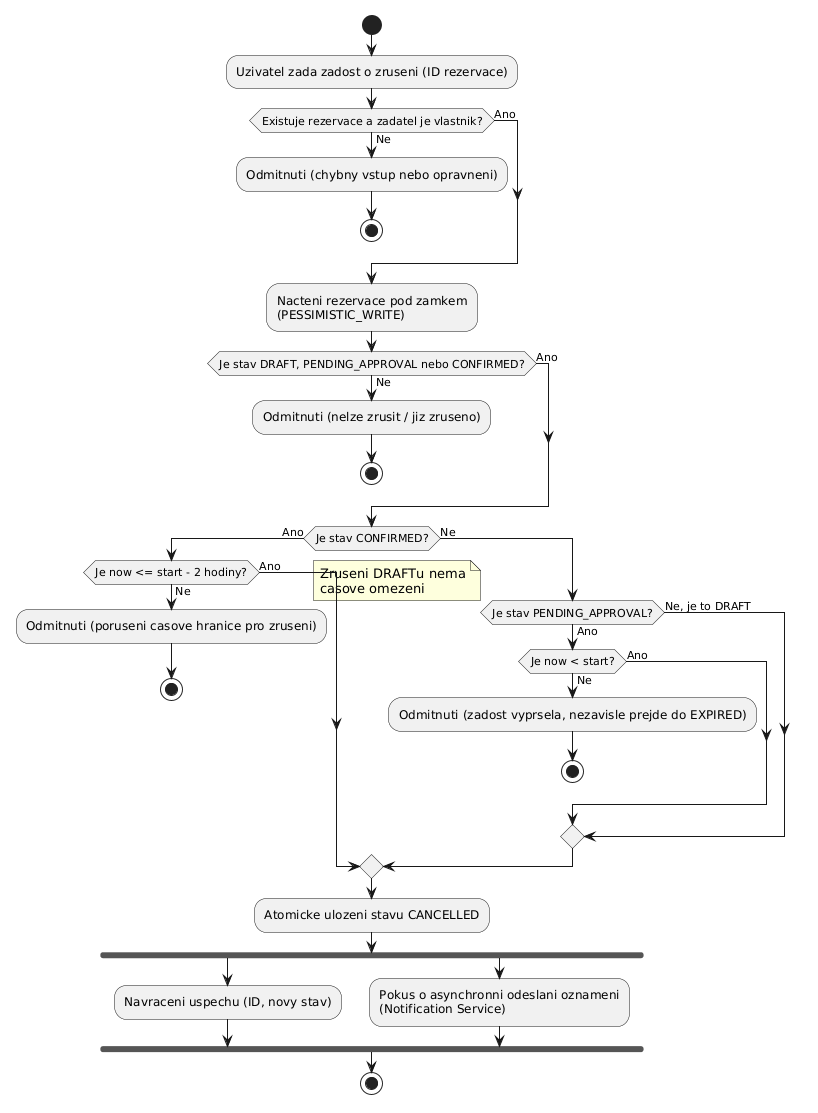

The diagram above was rendered by PlantUML. Its source (embedded in the PNG):
@startuml
start

:Uzivatel zada zadost o zruseni (ID rezervace);

if (Existuje rezervace a zadatel je vlastnik?) then (Ne)
  :Odmitnuti (chybny vstup nebo opravneni);
  stop
else (Ano)
endif

:Nacteni rezervace pod zamkem\n(PESSIMISTIC_WRITE);

if (Je stav DRAFT, PENDING_APPROVAL nebo CONFIRMED?) then (Ne)
  :Odmitnuti (nelze zrusit / jiz zruseno);
  stop
else (Ano)
endif

if (Je stav CONFIRMED?) then (Ano)
  if (Je now <= start - 2 hodiny?) then (Ne)
    :Odmitnuti (poruseni casove hranice pro zruseni);
    stop
  else (Ano)
  endif
else (Ne)
  if (Je stav PENDING_APPROVAL?) then (Ano)
    if (Je now < start?) then (Ne)
      :Odmitnuti (zadost vyprsela, nezavisle prejde do EXPIRED);
      stop
    else (Ano)
    endif
  else (Ne, je to DRAFT)
    note right: Zruseni DRAFTu nema\ncasove omezeni
  endif
endif

:Atomicke ulozeni stavu CANCELLED;

fork
  :Navraceni uspechu (ID, novy stav);
fork again
  :Pokus o asynchronni odeslani oznameni\n(Notification Service);
end fork

stop
@enduml